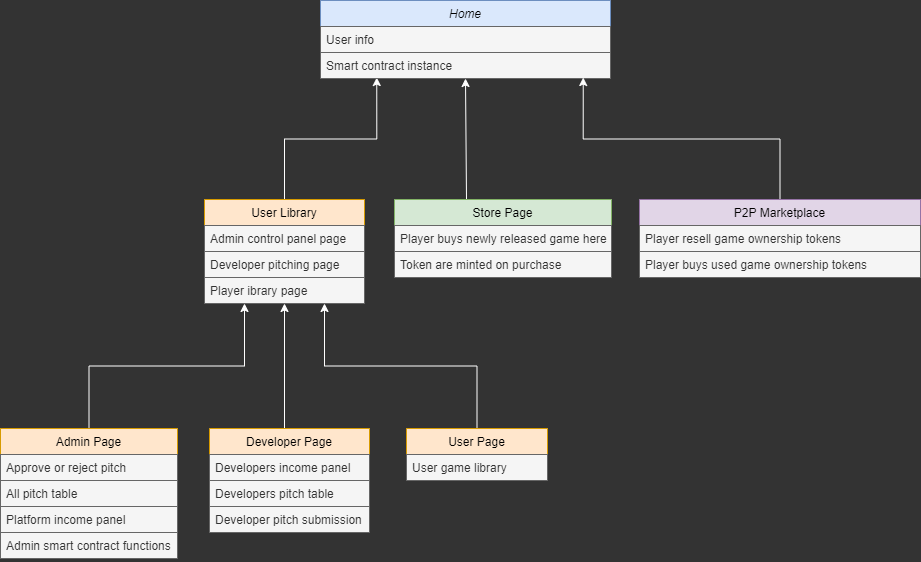

The diagram above was exported from draw.io. Its source (the exported page's mxGraphModel, read from the mxfile embedded in the PNG):
<mxGraphModel dx="1913" dy="806" grid="0" gridSize="10" guides="1" tooltips="1" connect="1" arrows="1" fold="1" page="1" pageScale="1" pageWidth="827" pageHeight="1169" background="#333333" math="0" shadow="0">
  <root>
    <mxCell id="WIyWlLk6GJQsqaUBKTNV-0" />
    <mxCell id="WIyWlLk6GJQsqaUBKTNV-1" parent="WIyWlLk6GJQsqaUBKTNV-0" />
    <mxCell id="ILOzlcgf8ijWmyH7ApxY-11" style="edgeStyle=orthogonalEdgeStyle;rounded=0;orthogonalLoop=1;jettySize=auto;html=1;exitX=0.5;exitY=0;exitDx=0;exitDy=0;entryX=0.194;entryY=0.962;entryDx=0;entryDy=0;entryPerimeter=0;fontColor=#FFFFFF;labelBackgroundColor=#ffffff;strokeColor=#FFFFFF;" edge="1" parent="WIyWlLk6GJQsqaUBKTNV-1" source="zkfFHV4jXpPFQw0GAbJ--6" target="ILOzlcgf8ijWmyH7ApxY-26">
      <mxGeometry relative="1" as="geometry">
        <mxPoint x="330" y="245.98800000000006" as="targetPoint" />
      </mxGeometry>
    </mxCell>
    <mxCell id="zkfFHV4jXpPFQw0GAbJ--6" value="User Library" style="swimlane;fontStyle=0;align=center;verticalAlign=top;childLayout=stackLayout;horizontal=1;startSize=26;horizontalStack=0;resizeParent=1;resizeLast=0;collapsible=1;marginBottom=0;rounded=0;shadow=0;strokeWidth=1;fillColor=#ffe6cc;strokeColor=#d79b00;" parent="WIyWlLk6GJQsqaUBKTNV-1" vertex="1">
      <mxGeometry x="120" y="360" width="160" height="104" as="geometry">
        <mxRectangle x="130" y="380" width="160" height="26" as="alternateBounds" />
      </mxGeometry>
    </mxCell>
    <mxCell id="zkfFHV4jXpPFQw0GAbJ--11" value="Admin control panel page" style="text;align=left;verticalAlign=top;spacingLeft=4;spacingRight=4;overflow=hidden;rotatable=0;points=[[0,0.5],[1,0.5]];portConstraint=eastwest;fillColor=#f5f5f5;strokeColor=#666666;fontColor=#333333;" parent="zkfFHV4jXpPFQw0GAbJ--6" vertex="1">
      <mxGeometry y="26" width="160" height="26" as="geometry" />
    </mxCell>
    <mxCell id="ILOzlcgf8ijWmyH7ApxY-18" value="Developer pitching page" style="text;align=left;verticalAlign=top;spacingLeft=4;spacingRight=4;overflow=hidden;rotatable=0;points=[[0,0.5],[1,0.5]];portConstraint=eastwest;fillColor=#f5f5f5;strokeColor=#666666;fontColor=#333333;" vertex="1" parent="zkfFHV4jXpPFQw0GAbJ--6">
      <mxGeometry y="52" width="160" height="26" as="geometry" />
    </mxCell>
    <mxCell id="ILOzlcgf8ijWmyH7ApxY-48" value="Player ibrary page" style="text;align=left;verticalAlign=top;spacingLeft=4;spacingRight=4;overflow=hidden;rotatable=0;points=[[0,0.5],[1,0.5]];portConstraint=eastwest;fillColor=#f5f5f5;strokeColor=#666666;fontColor=#333333;" vertex="1" parent="zkfFHV4jXpPFQw0GAbJ--6">
      <mxGeometry y="78" width="160" height="26" as="geometry" />
    </mxCell>
    <mxCell id="zkfFHV4jXpPFQw0GAbJ--0" value="Home" style="swimlane;fontStyle=2;align=center;verticalAlign=top;childLayout=stackLayout;horizontal=1;startSize=26;horizontalStack=0;resizeParent=1;resizeLast=0;collapsible=1;marginBottom=0;rounded=0;shadow=0;strokeWidth=1;fillColor=#dae8fc;strokeColor=#6c8ebf;" parent="WIyWlLk6GJQsqaUBKTNV-1" vertex="1">
      <mxGeometry x="236" y="161" width="290" height="78" as="geometry">
        <mxRectangle x="230" y="140" width="160" height="26" as="alternateBounds" />
      </mxGeometry>
    </mxCell>
    <mxCell id="ILOzlcgf8ijWmyH7ApxY-25" value="User info" style="text;align=left;verticalAlign=top;spacingLeft=4;spacingRight=4;overflow=hidden;rotatable=0;points=[[0,0.5],[1,0.5]];portConstraint=eastwest;fillColor=#f5f5f5;strokeColor=#666666;fontColor=#333333;" vertex="1" parent="zkfFHV4jXpPFQw0GAbJ--0">
      <mxGeometry y="26" width="290" height="26" as="geometry" />
    </mxCell>
    <mxCell id="ILOzlcgf8ijWmyH7ApxY-26" value="Smart contract instance" style="text;align=left;verticalAlign=top;spacingLeft=4;spacingRight=4;overflow=hidden;rotatable=0;points=[[0,0.5],[1,0.5]];portConstraint=eastwest;fillColor=#f5f5f5;strokeColor=#666666;fontColor=#333333;" vertex="1" parent="zkfFHV4jXpPFQw0GAbJ--0">
      <mxGeometry y="52" width="290" height="26" as="geometry" />
    </mxCell>
    <mxCell id="ILOzlcgf8ijWmyH7ApxY-12" style="edgeStyle=orthogonalEdgeStyle;rounded=0;orthogonalLoop=1;jettySize=auto;html=1;exitX=0.5;exitY=0;exitDx=0;exitDy=0;entryX=0.906;entryY=0.962;entryDx=0;entryDy=0;entryPerimeter=0;fontColor=#FFFFFF;labelBackgroundColor=#ffffff;strokeColor=#FFFFFF;" edge="1" parent="WIyWlLk6GJQsqaUBKTNV-1" source="ILOzlcgf8ijWmyH7ApxY-4" target="ILOzlcgf8ijWmyH7ApxY-26">
      <mxGeometry relative="1" as="geometry">
        <mxPoint x="446.96000000000004" y="245" as="targetPoint" />
      </mxGeometry>
    </mxCell>
    <mxCell id="ILOzlcgf8ijWmyH7ApxY-14" style="edgeStyle=orthogonalEdgeStyle;rounded=0;orthogonalLoop=1;jettySize=auto;html=1;exitX=0.5;exitY=0;exitDx=0;exitDy=0;entryX=0.5;entryY=1;entryDx=0;entryDy=0;fontColor=#FFFFFF;labelBackgroundColor=#ffffff;strokeColor=#FFFFFF;" edge="1" parent="WIyWlLk6GJQsqaUBKTNV-1" source="zkfFHV4jXpPFQw0GAbJ--13" target="zkfFHV4jXpPFQw0GAbJ--0">
      <mxGeometry relative="1" as="geometry">
        <Array as="points">
          <mxPoint x="382" y="360" />
        </Array>
      </mxGeometry>
    </mxCell>
    <mxCell id="zkfFHV4jXpPFQw0GAbJ--13" value="Store Page" style="swimlane;fontStyle=0;align=center;verticalAlign=top;childLayout=stackLayout;horizontal=1;startSize=26;horizontalStack=0;resizeParent=1;resizeLast=0;collapsible=1;marginBottom=0;rounded=0;shadow=0;strokeWidth=1;fillColor=#d5e8d4;strokeColor=#82b366;" parent="WIyWlLk6GJQsqaUBKTNV-1" vertex="1">
      <mxGeometry x="310" y="360" width="217" height="78" as="geometry">
        <mxRectangle x="340" y="380" width="170" height="26" as="alternateBounds" />
      </mxGeometry>
    </mxCell>
    <mxCell id="ILOzlcgf8ijWmyH7ApxY-19" value="Player buys newly released game here" style="text;align=left;verticalAlign=top;spacingLeft=4;spacingRight=4;overflow=hidden;rotatable=0;points=[[0,0.5],[1,0.5]];portConstraint=eastwest;fillColor=#f5f5f5;strokeColor=#666666;fontColor=#333333;" vertex="1" parent="zkfFHV4jXpPFQw0GAbJ--13">
      <mxGeometry y="26" width="217" height="26" as="geometry" />
    </mxCell>
    <mxCell id="ILOzlcgf8ijWmyH7ApxY-52" value="Token are minted on purchase" style="text;align=left;verticalAlign=top;spacingLeft=4;spacingRight=4;overflow=hidden;rotatable=0;points=[[0,0.5],[1,0.5]];portConstraint=eastwest;fillColor=#f5f5f5;strokeColor=#666666;fontColor=#333333;" vertex="1" parent="zkfFHV4jXpPFQw0GAbJ--13">
      <mxGeometry y="52" width="217" height="26" as="geometry" />
    </mxCell>
    <mxCell id="ILOzlcgf8ijWmyH7ApxY-42" style="edgeStyle=orthogonalEdgeStyle;rounded=0;orthogonalLoop=1;jettySize=auto;html=1;exitX=0.5;exitY=0;exitDx=0;exitDy=0;entryX=0.25;entryY=1;entryDx=0;entryDy=0;fontColor=#FFFFFF;labelBackgroundColor=#ffffff;strokeColor=#FFFFFF;" edge="1" parent="WIyWlLk6GJQsqaUBKTNV-1" source="ILOzlcgf8ijWmyH7ApxY-27" target="zkfFHV4jXpPFQw0GAbJ--6">
      <mxGeometry relative="1" as="geometry" />
    </mxCell>
    <mxCell id="ILOzlcgf8ijWmyH7ApxY-27" value="Admin Page" style="swimlane;fontStyle=0;align=center;verticalAlign=top;childLayout=stackLayout;horizontal=1;startSize=26;horizontalStack=0;resizeParent=1;resizeLast=0;collapsible=1;marginBottom=0;rounded=0;shadow=0;strokeWidth=1;fillColor=#ffe6cc;strokeColor=#d79b00;" vertex="1" parent="WIyWlLk6GJQsqaUBKTNV-1">
      <mxGeometry x="-84" y="589" width="177" height="130" as="geometry">
        <mxRectangle x="130" y="380" width="160" height="26" as="alternateBounds" />
      </mxGeometry>
    </mxCell>
    <mxCell id="ILOzlcgf8ijWmyH7ApxY-28" value="Approve or reject pitch" style="text;align=left;verticalAlign=top;spacingLeft=4;spacingRight=4;overflow=hidden;rotatable=0;points=[[0,0.5],[1,0.5]];portConstraint=eastwest;fillColor=#f5f5f5;strokeColor=#666666;fontColor=#333333;" vertex="1" parent="ILOzlcgf8ijWmyH7ApxY-27">
      <mxGeometry y="26" width="177" height="26" as="geometry" />
    </mxCell>
    <mxCell id="ILOzlcgf8ijWmyH7ApxY-54" value="All pitch table" style="text;align=left;verticalAlign=top;spacingLeft=4;spacingRight=4;overflow=hidden;rotatable=0;points=[[0,0.5],[1,0.5]];portConstraint=eastwest;fillColor=#f5f5f5;strokeColor=#666666;fontColor=#333333;" vertex="1" parent="ILOzlcgf8ijWmyH7ApxY-27">
      <mxGeometry y="52" width="177" height="26" as="geometry" />
    </mxCell>
    <mxCell id="ILOzlcgf8ijWmyH7ApxY-55" value="Platform income panel" style="text;align=left;verticalAlign=top;spacingLeft=4;spacingRight=4;overflow=hidden;rotatable=0;points=[[0,0.5],[1,0.5]];portConstraint=eastwest;fillColor=#f5f5f5;strokeColor=#666666;fontColor=#333333;" vertex="1" parent="ILOzlcgf8ijWmyH7ApxY-27">
      <mxGeometry y="78" width="177" height="26" as="geometry" />
    </mxCell>
    <mxCell id="ILOzlcgf8ijWmyH7ApxY-61" value="Admin smart contract functions" style="text;align=left;verticalAlign=top;spacingLeft=4;spacingRight=4;overflow=hidden;rotatable=0;points=[[0,0.5],[1,0.5]];portConstraint=eastwest;fillColor=#f5f5f5;strokeColor=#666666;fontColor=#333333;" vertex="1" parent="ILOzlcgf8ijWmyH7ApxY-27">
      <mxGeometry y="104" width="177" height="26" as="geometry" />
    </mxCell>
    <mxCell id="ILOzlcgf8ijWmyH7ApxY-43" style="edgeStyle=orthogonalEdgeStyle;rounded=0;orthogonalLoop=1;jettySize=auto;html=1;exitX=0.5;exitY=0;exitDx=0;exitDy=0;entryX=0.5;entryY=1;entryDx=0;entryDy=0;fontColor=#FFFFFF;labelBackgroundColor=#ffffff;strokeColor=#FFFFFF;" edge="1" parent="WIyWlLk6GJQsqaUBKTNV-1" target="zkfFHV4jXpPFQw0GAbJ--6">
      <mxGeometry relative="1" as="geometry">
        <mxPoint x="200" y="589" as="sourcePoint" />
      </mxGeometry>
    </mxCell>
    <mxCell id="ILOzlcgf8ijWmyH7ApxY-44" style="edgeStyle=orthogonalEdgeStyle;rounded=0;orthogonalLoop=1;jettySize=auto;html=1;exitX=0.5;exitY=0;exitDx=0;exitDy=0;entryX=0.75;entryY=1;entryDx=0;entryDy=0;fontColor=#FFFFFF;labelBackgroundColor=#ffffff;strokeColor=#FFFFFF;" edge="1" parent="WIyWlLk6GJQsqaUBKTNV-1" source="ILOzlcgf8ijWmyH7ApxY-35" target="zkfFHV4jXpPFQw0GAbJ--6">
      <mxGeometry relative="1" as="geometry" />
    </mxCell>
    <mxCell id="ILOzlcgf8ijWmyH7ApxY-35" value="User Page" style="swimlane;fontStyle=0;align=center;verticalAlign=top;childLayout=stackLayout;horizontal=1;startSize=26;horizontalStack=0;resizeParent=1;resizeLast=0;collapsible=1;marginBottom=0;rounded=0;shadow=0;strokeWidth=1;fillColor=#ffe6cc;strokeColor=#d79b00;" vertex="1" parent="WIyWlLk6GJQsqaUBKTNV-1">
      <mxGeometry x="322" y="589" width="141" height="52" as="geometry">
        <mxRectangle x="130" y="380" width="160" height="26" as="alternateBounds" />
      </mxGeometry>
    </mxCell>
    <mxCell id="ILOzlcgf8ijWmyH7ApxY-36" value="User game library" style="text;align=left;verticalAlign=top;spacingLeft=4;spacingRight=4;overflow=hidden;rotatable=0;points=[[0,0.5],[1,0.5]];portConstraint=eastwest;fillColor=#f5f5f5;strokeColor=#666666;fontColor=#333333;" vertex="1" parent="ILOzlcgf8ijWmyH7ApxY-35">
      <mxGeometry y="26" width="141" height="26" as="geometry" />
    </mxCell>
    <mxCell id="ILOzlcgf8ijWmyH7ApxY-4" value="P2P Marketplace" style="swimlane;fontStyle=0;align=center;verticalAlign=top;childLayout=stackLayout;horizontal=1;startSize=26;horizontalStack=0;resizeParent=1;resizeLast=0;collapsible=1;marginBottom=0;rounded=0;shadow=0;strokeWidth=1;fillColor=#e1d5e7;strokeColor=#9673a6;" vertex="1" parent="WIyWlLk6GJQsqaUBKTNV-1">
      <mxGeometry x="555" y="360" width="281" height="78" as="geometry">
        <mxRectangle x="130" y="380" width="160" height="26" as="alternateBounds" />
      </mxGeometry>
    </mxCell>
    <mxCell id="ILOzlcgf8ijWmyH7ApxY-21" value="Player resell game ownership tokens " style="text;align=left;verticalAlign=top;spacingLeft=4;spacingRight=4;overflow=hidden;rotatable=0;points=[[0,0.5],[1,0.5]];portConstraint=eastwest;fillColor=#f5f5f5;strokeColor=#666666;fontColor=#333333;" vertex="1" parent="ILOzlcgf8ijWmyH7ApxY-4">
      <mxGeometry y="26" width="281" height="26" as="geometry" />
    </mxCell>
    <mxCell id="ILOzlcgf8ijWmyH7ApxY-46" value="Player buys used game ownership tokens " style="text;align=left;verticalAlign=top;spacingLeft=4;spacingRight=4;overflow=hidden;rotatable=0;points=[[0,0.5],[1,0.5]];portConstraint=eastwest;fillColor=#f5f5f5;strokeColor=#666666;fontColor=#333333;" vertex="1" parent="ILOzlcgf8ijWmyH7ApxY-4">
      <mxGeometry y="52" width="281" height="26" as="geometry" />
    </mxCell>
    <mxCell id="ILOzlcgf8ijWmyH7ApxY-56" value="Developer Page" style="swimlane;fontStyle=0;align=center;verticalAlign=top;childLayout=stackLayout;horizontal=1;startSize=26;horizontalStack=0;resizeParent=1;resizeLast=0;collapsible=1;marginBottom=0;rounded=0;shadow=0;strokeWidth=1;fillColor=#ffe6cc;strokeColor=#d79b00;" vertex="1" parent="WIyWlLk6GJQsqaUBKTNV-1">
      <mxGeometry x="125" y="589" width="160" height="104" as="geometry">
        <mxRectangle x="130" y="380" width="160" height="26" as="alternateBounds" />
      </mxGeometry>
    </mxCell>
    <mxCell id="ILOzlcgf8ijWmyH7ApxY-57" value="Developers income panel" style="text;align=left;verticalAlign=top;spacingLeft=4;spacingRight=4;overflow=hidden;rotatable=0;points=[[0,0.5],[1,0.5]];portConstraint=eastwest;fillColor=#f5f5f5;strokeColor=#666666;fontColor=#333333;" vertex="1" parent="ILOzlcgf8ijWmyH7ApxY-56">
      <mxGeometry y="26" width="160" height="26" as="geometry" />
    </mxCell>
    <mxCell id="ILOzlcgf8ijWmyH7ApxY-58" value="Developers pitch table" style="text;align=left;verticalAlign=top;spacingLeft=4;spacingRight=4;overflow=hidden;rotatable=0;points=[[0,0.5],[1,0.5]];portConstraint=eastwest;fillColor=#f5f5f5;strokeColor=#666666;fontColor=#333333;" vertex="1" parent="ILOzlcgf8ijWmyH7ApxY-56">
      <mxGeometry y="52" width="160" height="26" as="geometry" />
    </mxCell>
    <mxCell id="ILOzlcgf8ijWmyH7ApxY-59" value="Developer pitch submission" style="text;align=left;verticalAlign=top;spacingLeft=4;spacingRight=4;overflow=hidden;rotatable=0;points=[[0,0.5],[1,0.5]];portConstraint=eastwest;fillColor=#f5f5f5;strokeColor=#666666;fontColor=#333333;" vertex="1" parent="ILOzlcgf8ijWmyH7ApxY-56">
      <mxGeometry y="78" width="160" height="26" as="geometry" />
    </mxCell>
  </root>
</mxGraphModel>